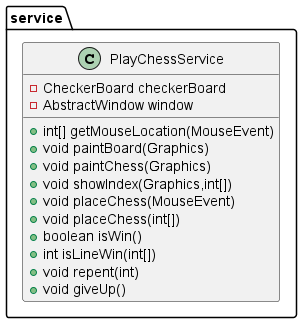

The diagram above was rendered by PlantUML. Its source (embedded in the PNG):
@startuml
class service.PlayChessService {
- CheckerBoard checkerBoard
- AbstractWindow window
+ int[] getMouseLocation(MouseEvent)
+ void paintBoard(Graphics)
+ void paintChess(Graphics)
+ void showIndex(Graphics,int[])
+ void placeChess(MouseEvent)
+ void placeChess(int[])
+ boolean isWin()
+ int isLineWin(int[])
+ void repent(int)
+ void giveUp()
}
@enduml